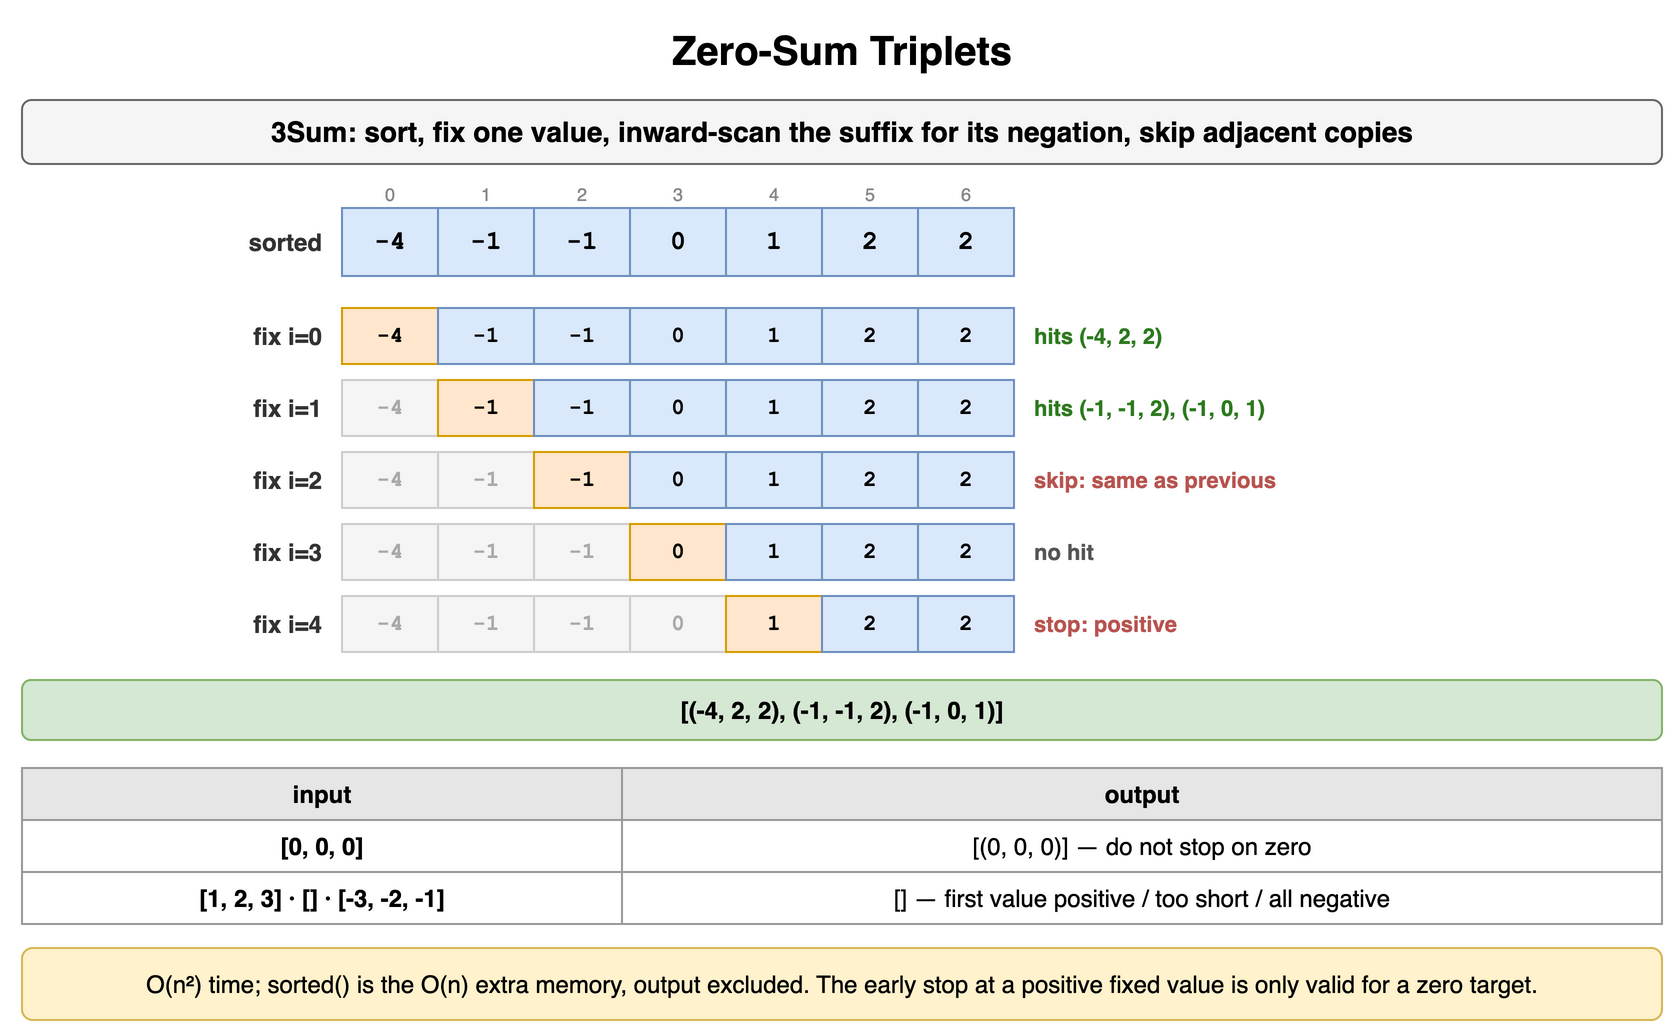

The diagram above was exported from draw.io. Its source (the exported page's mxGraphModel, read from the mxfile embedded in the PNG):
<mxGraphModel dx="900" dy="524" grid="1" gridSize="10" guides="1" tooltips="1" connect="1" arrows="1" fold="1" page="1" pageScale="1" pageWidth="900" pageHeight="524" math="0" shadow="0">
  <root>
    <mxCell id="0" />
    <mxCell id="1" parent="0" />
    <mxCell id="t61" value="Zero-Sum Triplets" style="text;html=1;align=center;verticalAlign=middle;whiteSpace=wrap;fontSize=20;fontStyle=1;" vertex="1" parent="1">
      <mxGeometry x="40" y="10" width="820" height="30" as="geometry" />
    </mxCell>
    <mxCell id="t62" value="3Sum: sort, fix one value, inward-scan the suffix for its negation, skip adjacent copies" style="rounded=1;whiteSpace=wrap;html=1;fillColor=#f5f5f5;strokeColor=#666666;fontStyle=1;fontSize=14;" vertex="1" parent="1">
      <mxGeometry x="40" y="50" width="820" height="32" as="geometry" />
    </mxCell>
    <mxCell id="t63" value="-4" style="rounded=0;whiteSpace=wrap;html=1;fontFamily=Courier New;fontStyle=1;fontSize=13;fillColor=#dae8fc;strokeColor=#6c8ebf;fontSize=13;" vertex="1" parent="1">
      <mxGeometry x="200" y="104" width="48" height="34" as="geometry" />
    </mxCell>
    <mxCell id="t64" value="0" style="text;html=1;whiteSpace=wrap;fontSize=11;align=center;verticalAlign=middle;fontSize=9;fontColor=#888888;" vertex="1" parent="1">
      <mxGeometry x="200" y="90" width="48" height="13" as="geometry" />
    </mxCell>
    <mxCell id="t65" value="-1" style="rounded=0;whiteSpace=wrap;html=1;fontFamily=Courier New;fontStyle=1;fontSize=13;fillColor=#dae8fc;strokeColor=#6c8ebf;fontSize=13;" vertex="1" parent="1">
      <mxGeometry x="248" y="104" width="48" height="34" as="geometry" />
    </mxCell>
    <mxCell id="t66" value="1" style="text;html=1;whiteSpace=wrap;fontSize=11;align=center;verticalAlign=middle;fontSize=9;fontColor=#888888;" vertex="1" parent="1">
      <mxGeometry x="248" y="90" width="48" height="13" as="geometry" />
    </mxCell>
    <mxCell id="t67" value="-1" style="rounded=0;whiteSpace=wrap;html=1;fontFamily=Courier New;fontStyle=1;fontSize=13;fillColor=#dae8fc;strokeColor=#6c8ebf;fontSize=13;" vertex="1" parent="1">
      <mxGeometry x="296" y="104" width="48" height="34" as="geometry" />
    </mxCell>
    <mxCell id="t68" value="2" style="text;html=1;whiteSpace=wrap;fontSize=11;align=center;verticalAlign=middle;fontSize=9;fontColor=#888888;" vertex="1" parent="1">
      <mxGeometry x="296" y="90" width="48" height="13" as="geometry" />
    </mxCell>
    <mxCell id="t69" value="0" style="rounded=0;whiteSpace=wrap;html=1;fontFamily=Courier New;fontStyle=1;fontSize=13;fillColor=#dae8fc;strokeColor=#6c8ebf;fontSize=13;" vertex="1" parent="1">
      <mxGeometry x="344" y="104" width="48" height="34" as="geometry" />
    </mxCell>
    <mxCell id="t610" value="3" style="text;html=1;whiteSpace=wrap;fontSize=11;align=center;verticalAlign=middle;fontSize=9;fontColor=#888888;" vertex="1" parent="1">
      <mxGeometry x="344" y="90" width="48" height="13" as="geometry" />
    </mxCell>
    <mxCell id="t611" value="1" style="rounded=0;whiteSpace=wrap;html=1;fontFamily=Courier New;fontStyle=1;fontSize=13;fillColor=#dae8fc;strokeColor=#6c8ebf;fontSize=13;" vertex="1" parent="1">
      <mxGeometry x="392" y="104" width="48" height="34" as="geometry" />
    </mxCell>
    <mxCell id="t612" value="4" style="text;html=1;whiteSpace=wrap;fontSize=11;align=center;verticalAlign=middle;fontSize=9;fontColor=#888888;" vertex="1" parent="1">
      <mxGeometry x="392" y="90" width="48" height="13" as="geometry" />
    </mxCell>
    <mxCell id="t613" value="2" style="rounded=0;whiteSpace=wrap;html=1;fontFamily=Courier New;fontStyle=1;fontSize=13;fillColor=#dae8fc;strokeColor=#6c8ebf;fontSize=13;" vertex="1" parent="1">
      <mxGeometry x="440" y="104" width="48" height="34" as="geometry" />
    </mxCell>
    <mxCell id="t614" value="5" style="text;html=1;whiteSpace=wrap;fontSize=11;align=center;verticalAlign=middle;fontSize=9;fontColor=#888888;" vertex="1" parent="1">
      <mxGeometry x="440" y="90" width="48" height="13" as="geometry" />
    </mxCell>
    <mxCell id="t615" value="2" style="rounded=0;whiteSpace=wrap;html=1;fontFamily=Courier New;fontStyle=1;fontSize=13;fillColor=#dae8fc;strokeColor=#6c8ebf;fontSize=13;" vertex="1" parent="1">
      <mxGeometry x="488" y="104" width="48" height="34" as="geometry" />
    </mxCell>
    <mxCell id="t616" value="6" style="text;html=1;whiteSpace=wrap;fontSize=11;align=center;verticalAlign=middle;fontSize=9;fontColor=#888888;" vertex="1" parent="1">
      <mxGeometry x="488" y="90" width="48" height="13" as="geometry" />
    </mxCell>
    <mxCell id="t617" value="sorted" style="text;html=1;whiteSpace=wrap;fontSize=11;align=right;verticalAlign=middle;fontSize=12;fontColor=#333333;fontStyle=1;" vertex="1" parent="1">
      <mxGeometry x="82" y="104" width="110" height="34" as="geometry" />
    </mxCell>
    <mxCell id="t618" value="-4" style="rounded=0;whiteSpace=wrap;html=1;fontFamily=Courier New;fontStyle=1;fontSize=13;fillColor=#ffe6cc;strokeColor=#d79b00;fontSize=11;" vertex="1" parent="1">
      <mxGeometry x="200" y="154" width="48" height="28" as="geometry" />
    </mxCell>
    <mxCell id="t619" value="-1" style="rounded=0;whiteSpace=wrap;html=1;fontFamily=Courier New;fontStyle=1;fontSize=13;fillColor=#dae8fc;strokeColor=#6c8ebf;fontSize=11;" vertex="1" parent="1">
      <mxGeometry x="248" y="154" width="48" height="28" as="geometry" />
    </mxCell>
    <mxCell id="t620" value="-1" style="rounded=0;whiteSpace=wrap;html=1;fontFamily=Courier New;fontStyle=1;fontSize=13;fillColor=#dae8fc;strokeColor=#6c8ebf;fontSize=11;" vertex="1" parent="1">
      <mxGeometry x="296" y="154" width="48" height="28" as="geometry" />
    </mxCell>
    <mxCell id="t621" value="0" style="rounded=0;whiteSpace=wrap;html=1;fontFamily=Courier New;fontStyle=1;fontSize=13;fillColor=#dae8fc;strokeColor=#6c8ebf;fontSize=11;" vertex="1" parent="1">
      <mxGeometry x="344" y="154" width="48" height="28" as="geometry" />
    </mxCell>
    <mxCell id="t622" value="1" style="rounded=0;whiteSpace=wrap;html=1;fontFamily=Courier New;fontStyle=1;fontSize=13;fillColor=#dae8fc;strokeColor=#6c8ebf;fontSize=11;" vertex="1" parent="1">
      <mxGeometry x="392" y="154" width="48" height="28" as="geometry" />
    </mxCell>
    <mxCell id="t623" value="2" style="rounded=0;whiteSpace=wrap;html=1;fontFamily=Courier New;fontStyle=1;fontSize=13;fillColor=#dae8fc;strokeColor=#6c8ebf;fontSize=11;" vertex="1" parent="1">
      <mxGeometry x="440" y="154" width="48" height="28" as="geometry" />
    </mxCell>
    <mxCell id="t624" value="2" style="rounded=0;whiteSpace=wrap;html=1;fontFamily=Courier New;fontStyle=1;fontSize=13;fillColor=#dae8fc;strokeColor=#6c8ebf;fontSize=11;" vertex="1" parent="1">
      <mxGeometry x="488" y="154" width="48" height="28" as="geometry" />
    </mxCell>
    <mxCell id="t625" value="fix i=0" style="text;html=1;whiteSpace=wrap;fontSize=11;align=right;verticalAlign=middle;fontSize=12;fontColor=#333333;fontStyle=1;" vertex="1" parent="1">
      <mxGeometry x="82" y="154" width="110" height="28" as="geometry" />
    </mxCell>
    <mxCell id="t626" value="hits (-4, 2, 2)" style="text;html=1;whiteSpace=wrap;fontSize=11;align=left;verticalAlign=middle;fontSize=11;fontColor=#2d7a1f;fontStyle=1;" vertex="1" parent="1">
      <mxGeometry x="544" y="154" width="316" height="28" as="geometry" />
    </mxCell>
    <mxCell id="t627" value="-4" style="rounded=0;whiteSpace=wrap;html=1;fontFamily=Courier New;fontStyle=1;fontSize=13;fillColor=#f5f5f5;strokeColor=#cccccc;fontSize=11;fontColor=#aaaaaa;" vertex="1" parent="1">
      <mxGeometry x="200" y="190" width="48" height="28" as="geometry" />
    </mxCell>
    <mxCell id="t628" value="-1" style="rounded=0;whiteSpace=wrap;html=1;fontFamily=Courier New;fontStyle=1;fontSize=13;fillColor=#ffe6cc;strokeColor=#d79b00;fontSize=11;" vertex="1" parent="1">
      <mxGeometry x="248" y="190" width="48" height="28" as="geometry" />
    </mxCell>
    <mxCell id="t629" value="-1" style="rounded=0;whiteSpace=wrap;html=1;fontFamily=Courier New;fontStyle=1;fontSize=13;fillColor=#dae8fc;strokeColor=#6c8ebf;fontSize=11;" vertex="1" parent="1">
      <mxGeometry x="296" y="190" width="48" height="28" as="geometry" />
    </mxCell>
    <mxCell id="t630" value="0" style="rounded=0;whiteSpace=wrap;html=1;fontFamily=Courier New;fontStyle=1;fontSize=13;fillColor=#dae8fc;strokeColor=#6c8ebf;fontSize=11;" vertex="1" parent="1">
      <mxGeometry x="344" y="190" width="48" height="28" as="geometry" />
    </mxCell>
    <mxCell id="t631" value="1" style="rounded=0;whiteSpace=wrap;html=1;fontFamily=Courier New;fontStyle=1;fontSize=13;fillColor=#dae8fc;strokeColor=#6c8ebf;fontSize=11;" vertex="1" parent="1">
      <mxGeometry x="392" y="190" width="48" height="28" as="geometry" />
    </mxCell>
    <mxCell id="t632" value="2" style="rounded=0;whiteSpace=wrap;html=1;fontFamily=Courier New;fontStyle=1;fontSize=13;fillColor=#dae8fc;strokeColor=#6c8ebf;fontSize=11;" vertex="1" parent="1">
      <mxGeometry x="440" y="190" width="48" height="28" as="geometry" />
    </mxCell>
    <mxCell id="t633" value="2" style="rounded=0;whiteSpace=wrap;html=1;fontFamily=Courier New;fontStyle=1;fontSize=13;fillColor=#dae8fc;strokeColor=#6c8ebf;fontSize=11;" vertex="1" parent="1">
      <mxGeometry x="488" y="190" width="48" height="28" as="geometry" />
    </mxCell>
    <mxCell id="t634" value="fix i=1" style="text;html=1;whiteSpace=wrap;fontSize=11;align=right;verticalAlign=middle;fontSize=12;fontColor=#333333;fontStyle=1;" vertex="1" parent="1">
      <mxGeometry x="82" y="190" width="110" height="28" as="geometry" />
    </mxCell>
    <mxCell id="t635" value="hits (-1, -1, 2), (-1, 0, 1)" style="text;html=1;whiteSpace=wrap;fontSize=11;align=left;verticalAlign=middle;fontSize=11;fontColor=#2d7a1f;fontStyle=1;" vertex="1" parent="1">
      <mxGeometry x="544" y="190" width="316" height="28" as="geometry" />
    </mxCell>
    <mxCell id="t636" value="-4" style="rounded=0;whiteSpace=wrap;html=1;fontFamily=Courier New;fontStyle=1;fontSize=13;fillColor=#f5f5f5;strokeColor=#cccccc;fontSize=11;fontColor=#aaaaaa;" vertex="1" parent="1">
      <mxGeometry x="200" y="226" width="48" height="28" as="geometry" />
    </mxCell>
    <mxCell id="t637" value="-1" style="rounded=0;whiteSpace=wrap;html=1;fontFamily=Courier New;fontStyle=1;fontSize=13;fillColor=#f5f5f5;strokeColor=#cccccc;fontSize=11;fontColor=#aaaaaa;" vertex="1" parent="1">
      <mxGeometry x="248" y="226" width="48" height="28" as="geometry" />
    </mxCell>
    <mxCell id="t638" value="-1" style="rounded=0;whiteSpace=wrap;html=1;fontFamily=Courier New;fontStyle=1;fontSize=13;fillColor=#ffe6cc;strokeColor=#d79b00;fontSize=11;" vertex="1" parent="1">
      <mxGeometry x="296" y="226" width="48" height="28" as="geometry" />
    </mxCell>
    <mxCell id="t639" value="0" style="rounded=0;whiteSpace=wrap;html=1;fontFamily=Courier New;fontStyle=1;fontSize=13;fillColor=#dae8fc;strokeColor=#6c8ebf;fontSize=11;" vertex="1" parent="1">
      <mxGeometry x="344" y="226" width="48" height="28" as="geometry" />
    </mxCell>
    <mxCell id="t640" value="1" style="rounded=0;whiteSpace=wrap;html=1;fontFamily=Courier New;fontStyle=1;fontSize=13;fillColor=#dae8fc;strokeColor=#6c8ebf;fontSize=11;" vertex="1" parent="1">
      <mxGeometry x="392" y="226" width="48" height="28" as="geometry" />
    </mxCell>
    <mxCell id="t641" value="2" style="rounded=0;whiteSpace=wrap;html=1;fontFamily=Courier New;fontStyle=1;fontSize=13;fillColor=#dae8fc;strokeColor=#6c8ebf;fontSize=11;" vertex="1" parent="1">
      <mxGeometry x="440" y="226" width="48" height="28" as="geometry" />
    </mxCell>
    <mxCell id="t642" value="2" style="rounded=0;whiteSpace=wrap;html=1;fontFamily=Courier New;fontStyle=1;fontSize=13;fillColor=#dae8fc;strokeColor=#6c8ebf;fontSize=11;" vertex="1" parent="1">
      <mxGeometry x="488" y="226" width="48" height="28" as="geometry" />
    </mxCell>
    <mxCell id="t643" value="fix i=2" style="text;html=1;whiteSpace=wrap;fontSize=11;align=right;verticalAlign=middle;fontSize=12;fontColor=#333333;fontStyle=1;" vertex="1" parent="1">
      <mxGeometry x="82" y="226" width="110" height="28" as="geometry" />
    </mxCell>
    <mxCell id="t644" value="skip: same as previous" style="text;html=1;whiteSpace=wrap;fontSize=11;align=left;verticalAlign=middle;fontSize=11;fontColor=#b85450;fontStyle=1;" vertex="1" parent="1">
      <mxGeometry x="544" y="226" width="316" height="28" as="geometry" />
    </mxCell>
    <mxCell id="t645" value="-4" style="rounded=0;whiteSpace=wrap;html=1;fontFamily=Courier New;fontStyle=1;fontSize=13;fillColor=#f5f5f5;strokeColor=#cccccc;fontSize=11;fontColor=#aaaaaa;" vertex="1" parent="1">
      <mxGeometry x="200" y="262" width="48" height="28" as="geometry" />
    </mxCell>
    <mxCell id="t646" value="-1" style="rounded=0;whiteSpace=wrap;html=1;fontFamily=Courier New;fontStyle=1;fontSize=13;fillColor=#f5f5f5;strokeColor=#cccccc;fontSize=11;fontColor=#aaaaaa;" vertex="1" parent="1">
      <mxGeometry x="248" y="262" width="48" height="28" as="geometry" />
    </mxCell>
    <mxCell id="t647" value="-1" style="rounded=0;whiteSpace=wrap;html=1;fontFamily=Courier New;fontStyle=1;fontSize=13;fillColor=#f5f5f5;strokeColor=#cccccc;fontSize=11;fontColor=#aaaaaa;" vertex="1" parent="1">
      <mxGeometry x="296" y="262" width="48" height="28" as="geometry" />
    </mxCell>
    <mxCell id="t648" value="0" style="rounded=0;whiteSpace=wrap;html=1;fontFamily=Courier New;fontStyle=1;fontSize=13;fillColor=#ffe6cc;strokeColor=#d79b00;fontSize=11;" vertex="1" parent="1">
      <mxGeometry x="344" y="262" width="48" height="28" as="geometry" />
    </mxCell>
    <mxCell id="t649" value="1" style="rounded=0;whiteSpace=wrap;html=1;fontFamily=Courier New;fontStyle=1;fontSize=13;fillColor=#dae8fc;strokeColor=#6c8ebf;fontSize=11;" vertex="1" parent="1">
      <mxGeometry x="392" y="262" width="48" height="28" as="geometry" />
    </mxCell>
    <mxCell id="t650" value="2" style="rounded=0;whiteSpace=wrap;html=1;fontFamily=Courier New;fontStyle=1;fontSize=13;fillColor=#dae8fc;strokeColor=#6c8ebf;fontSize=11;" vertex="1" parent="1">
      <mxGeometry x="440" y="262" width="48" height="28" as="geometry" />
    </mxCell>
    <mxCell id="t651" value="2" style="rounded=0;whiteSpace=wrap;html=1;fontFamily=Courier New;fontStyle=1;fontSize=13;fillColor=#dae8fc;strokeColor=#6c8ebf;fontSize=11;" vertex="1" parent="1">
      <mxGeometry x="488" y="262" width="48" height="28" as="geometry" />
    </mxCell>
    <mxCell id="t652" value="fix i=3" style="text;html=1;whiteSpace=wrap;fontSize=11;align=right;verticalAlign=middle;fontSize=12;fontColor=#333333;fontStyle=1;" vertex="1" parent="1">
      <mxGeometry x="82" y="262" width="110" height="28" as="geometry" />
    </mxCell>
    <mxCell id="t653" value="no hit" style="text;html=1;whiteSpace=wrap;fontSize=11;align=left;verticalAlign=middle;fontSize=11;fontColor=#555555;fontStyle=1;" vertex="1" parent="1">
      <mxGeometry x="544" y="262" width="316" height="28" as="geometry" />
    </mxCell>
    <mxCell id="t654" value="-4" style="rounded=0;whiteSpace=wrap;html=1;fontFamily=Courier New;fontStyle=1;fontSize=13;fillColor=#f5f5f5;strokeColor=#cccccc;fontSize=11;fontColor=#aaaaaa;" vertex="1" parent="1">
      <mxGeometry x="200" y="298" width="48" height="28" as="geometry" />
    </mxCell>
    <mxCell id="t655" value="-1" style="rounded=0;whiteSpace=wrap;html=1;fontFamily=Courier New;fontStyle=1;fontSize=13;fillColor=#f5f5f5;strokeColor=#cccccc;fontSize=11;fontColor=#aaaaaa;" vertex="1" parent="1">
      <mxGeometry x="248" y="298" width="48" height="28" as="geometry" />
    </mxCell>
    <mxCell id="t656" value="-1" style="rounded=0;whiteSpace=wrap;html=1;fontFamily=Courier New;fontStyle=1;fontSize=13;fillColor=#f5f5f5;strokeColor=#cccccc;fontSize=11;fontColor=#aaaaaa;" vertex="1" parent="1">
      <mxGeometry x="296" y="298" width="48" height="28" as="geometry" />
    </mxCell>
    <mxCell id="t657" value="0" style="rounded=0;whiteSpace=wrap;html=1;fontFamily=Courier New;fontStyle=1;fontSize=13;fillColor=#f5f5f5;strokeColor=#cccccc;fontSize=11;fontColor=#aaaaaa;" vertex="1" parent="1">
      <mxGeometry x="344" y="298" width="48" height="28" as="geometry" />
    </mxCell>
    <mxCell id="t658" value="1" style="rounded=0;whiteSpace=wrap;html=1;fontFamily=Courier New;fontStyle=1;fontSize=13;fillColor=#ffe6cc;strokeColor=#d79b00;fontSize=11;" vertex="1" parent="1">
      <mxGeometry x="392" y="298" width="48" height="28" as="geometry" />
    </mxCell>
    <mxCell id="t659" value="2" style="rounded=0;whiteSpace=wrap;html=1;fontFamily=Courier New;fontStyle=1;fontSize=13;fillColor=#dae8fc;strokeColor=#6c8ebf;fontSize=11;" vertex="1" parent="1">
      <mxGeometry x="440" y="298" width="48" height="28" as="geometry" />
    </mxCell>
    <mxCell id="t660" value="2" style="rounded=0;whiteSpace=wrap;html=1;fontFamily=Courier New;fontStyle=1;fontSize=13;fillColor=#dae8fc;strokeColor=#6c8ebf;fontSize=11;" vertex="1" parent="1">
      <mxGeometry x="488" y="298" width="48" height="28" as="geometry" />
    </mxCell>
    <mxCell id="t661" value="fix i=4" style="text;html=1;whiteSpace=wrap;fontSize=11;align=right;verticalAlign=middle;fontSize=12;fontColor=#333333;fontStyle=1;" vertex="1" parent="1">
      <mxGeometry x="82" y="298" width="110" height="28" as="geometry" />
    </mxCell>
    <mxCell id="t662" value="stop: positive" style="text;html=1;whiteSpace=wrap;fontSize=11;align=left;verticalAlign=middle;fontSize=11;fontColor=#b85450;fontStyle=1;" vertex="1" parent="1">
      <mxGeometry x="544" y="298" width="316" height="28" as="geometry" />
    </mxCell>
    <mxCell id="t663" value="[(-4, 2, 2), (-1, -1, 2), (-1, 0, 1)]" style="rounded=1;whiteSpace=wrap;html=1;fillColor=#d5e8d4;strokeColor=#82b366;fontSize=12;align=center;fontStyle=1;" vertex="1" parent="1">
      <mxGeometry x="40" y="340" width="820" height="30" as="geometry" />
    </mxCell>
    <mxCell id="t664" value="input" style="whiteSpace=wrap;html=1;fillColor=#e6e6e6;strokeColor=#999999;fontStyle=1;fontSize=12;" vertex="1" parent="1">
      <mxGeometry x="40" y="384" width="300" height="26" as="geometry" />
    </mxCell>
    <mxCell id="t665" value="output" style="whiteSpace=wrap;html=1;fillColor=#e6e6e6;strokeColor=#999999;fontStyle=1;fontSize=12;" vertex="1" parent="1">
      <mxGeometry x="340" y="384" width="520" height="26" as="geometry" />
    </mxCell>
    <mxCell id="t666" value="[0, 0, 0]" style="whiteSpace=wrap;html=1;strokeColor=#999999;fontSize=12;fillColor=#ffffff;fontStyle=1;" vertex="1" parent="1">
      <mxGeometry x="40" y="410" width="300" height="26" as="geometry" />
    </mxCell>
    <mxCell id="t667" value="[(0, 0, 0)] — do not stop on zero" style="whiteSpace=wrap;html=1;strokeColor=#999999;fontSize=12;fillColor=#ffffff;" vertex="1" parent="1">
      <mxGeometry x="340" y="410" width="520" height="26" as="geometry" />
    </mxCell>
    <mxCell id="t668" value="[1, 2, 3] · [] · [-3, -2, -1]" style="whiteSpace=wrap;html=1;strokeColor=#999999;fontSize=12;fillColor=#ffffff;fontStyle=1;" vertex="1" parent="1">
      <mxGeometry x="40" y="436" width="300" height="26" as="geometry" />
    </mxCell>
    <mxCell id="t669" value="[] — first value positive / too short / all negative" style="whiteSpace=wrap;html=1;strokeColor=#999999;fontSize=12;fillColor=#ffffff;" vertex="1" parent="1">
      <mxGeometry x="340" y="436" width="520" height="26" as="geometry" />
    </mxCell>
    <mxCell id="t670" value="O(n²) time; sorted() is the O(n) extra memory, output excluded. The early stop at a positive fixed value is only valid for a zero target." style="rounded=1;whiteSpace=wrap;html=1;fillColor=#fff2cc;strokeColor=#d6b656;fontSize=12;align=center;" vertex="1" parent="1">
      <mxGeometry x="40" y="474" width="820" height="36" as="geometry" />
    </mxCell>
  </root>
</mxGraphModel>